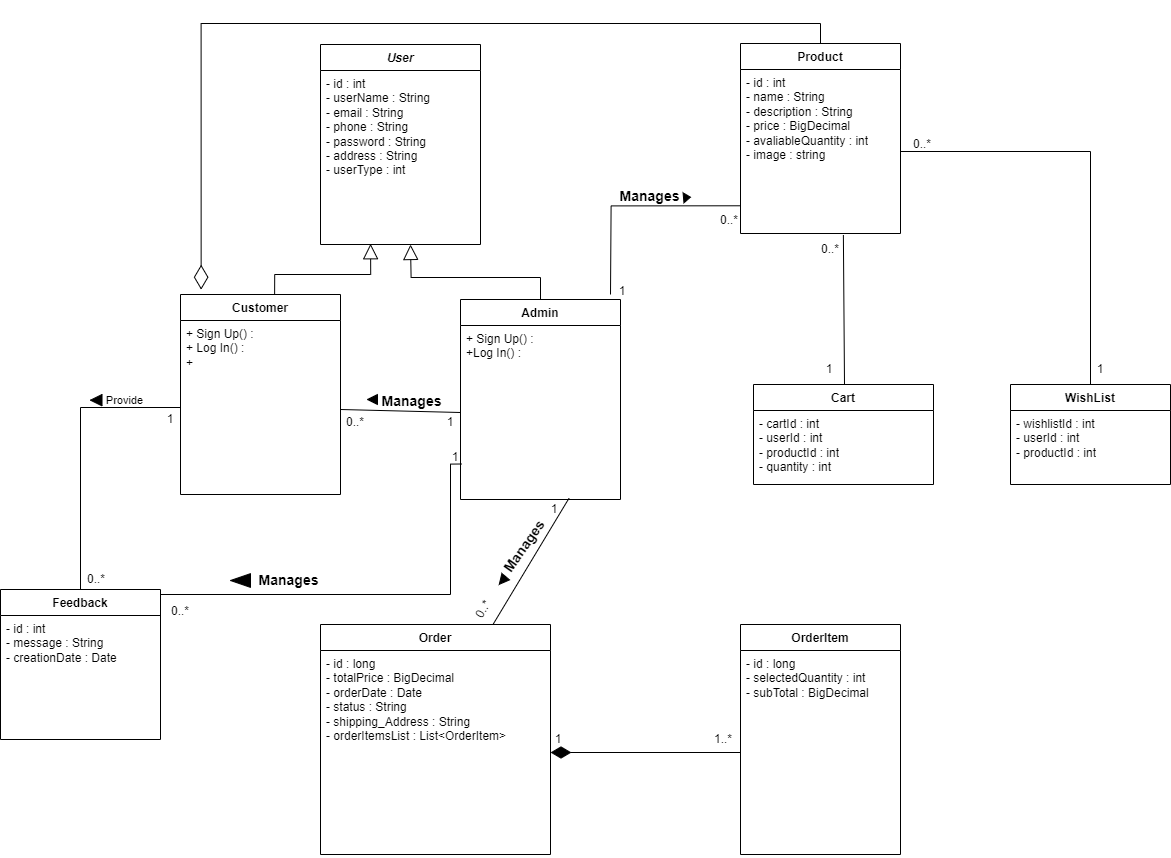

The diagram above was exported from draw.io. Its source (the exported page's mxGraphModel, read from the mxfile embedded in the PNG):
<mxGraphModel dx="2670" dy="2096" grid="1" gridSize="10" guides="1" tooltips="1" connect="1" arrows="1" fold="1" page="1" pageScale="1" pageWidth="850" pageHeight="1100" math="0" shadow="0">
  <root>
    <mxCell id="0" />
    <mxCell id="1" parent="0" />
    <mxCell id="leWwi_oUJMKhV5JsJmhK-9" value="&lt;i&gt;User&lt;/i&gt;" style="swimlane;fontStyle=1;align=center;verticalAlign=top;childLayout=stackLayout;horizontal=1;startSize=26;horizontalStack=0;resizeParent=1;resizeParentMax=0;resizeLast=0;collapsible=1;marginBottom=0;whiteSpace=wrap;html=1;" parent="1" vertex="1">
      <mxGeometry x="-80" y="-70" width="160" height="200" as="geometry" />
    </mxCell>
    <mxCell id="leWwi_oUJMKhV5JsJmhK-11" value="" style="line;strokeWidth=1;fillColor=none;align=left;verticalAlign=middle;spacingTop=-1;spacingLeft=3;spacingRight=3;rotatable=0;labelPosition=right;points=[];portConstraint=eastwest;strokeColor=inherit;" parent="leWwi_oUJMKhV5JsJmhK-9" vertex="1">
      <mxGeometry y="26" width="160" as="geometry" />
    </mxCell>
    <mxCell id="leWwi_oUJMKhV5JsJmhK-10" value="- id : int&lt;div&gt;- userName : String&lt;/div&gt;&lt;div&gt;- email : String&lt;/div&gt;&lt;div&gt;- phone : String&lt;/div&gt;&lt;div&gt;- password : String&lt;/div&gt;&lt;div&gt;- address : String&lt;/div&gt;&lt;div&gt;- userType : int&lt;/div&gt;" style="text;strokeColor=none;fillColor=none;align=left;verticalAlign=top;spacingLeft=4;spacingRight=4;overflow=hidden;rotatable=0;points=[[0,0.5],[1,0.5]];portConstraint=eastwest;whiteSpace=wrap;html=1;" parent="leWwi_oUJMKhV5JsJmhK-9" vertex="1">
      <mxGeometry y="26" width="160" height="174" as="geometry" />
    </mxCell>
    <mxCell id="leWwi_oUJMKhV5JsJmhK-13" value="Product" style="swimlane;fontStyle=1;align=center;verticalAlign=top;childLayout=stackLayout;horizontal=1;startSize=26;horizontalStack=0;resizeParent=1;resizeParentMax=0;resizeLast=0;collapsible=1;marginBottom=0;whiteSpace=wrap;html=1;" parent="1" vertex="1">
      <mxGeometry x="340" y="-71" width="160" height="190" as="geometry" />
    </mxCell>
    <mxCell id="leWwi_oUJMKhV5JsJmhK-14" value="- id : int&lt;div&gt;- name : String&lt;/div&gt;&lt;div&gt;- description : String&lt;/div&gt;&lt;div&gt;- price : BigDecimal&amp;nbsp;&lt;/div&gt;&lt;div&gt;- avaliableQuantity : int&lt;/div&gt;&lt;div&gt;- image : string&lt;/div&gt;" style="text;strokeColor=none;fillColor=none;align=left;verticalAlign=top;spacingLeft=4;spacingRight=4;overflow=hidden;rotatable=0;points=[[0,0.5],[1,0.5]];portConstraint=eastwest;whiteSpace=wrap;html=1;" parent="leWwi_oUJMKhV5JsJmhK-13" vertex="1">
      <mxGeometry y="26" width="160" height="164" as="geometry" />
    </mxCell>
    <mxCell id="leWwi_oUJMKhV5JsJmhK-17" value="Order" style="swimlane;fontStyle=1;align=center;verticalAlign=top;childLayout=stackLayout;horizontal=1;startSize=26;horizontalStack=0;resizeParent=1;resizeParentMax=0;resizeLast=0;collapsible=1;marginBottom=0;whiteSpace=wrap;html=1;" parent="1" vertex="1">
      <mxGeometry x="-80" y="510" width="230" height="230" as="geometry" />
    </mxCell>
    <mxCell id="leWwi_oUJMKhV5JsJmhK-18" value="- id : long&lt;div&gt;- totalPrice : BigDecimal&lt;/div&gt;&lt;div&gt;- orderDate : Date&lt;/div&gt;&lt;div&gt;- status : String&lt;/div&gt;&lt;div&gt;- shipping_Address : String&lt;/div&gt;&lt;div&gt;- orderItemsList : List&amp;lt;OrderItem&amp;gt;&lt;/div&gt;" style="text;strokeColor=none;fillColor=none;align=left;verticalAlign=top;spacingLeft=4;spacingRight=4;overflow=hidden;rotatable=0;points=[[0,0.5],[1,0.5]];portConstraint=eastwest;whiteSpace=wrap;html=1;" parent="leWwi_oUJMKhV5JsJmhK-17" vertex="1">
      <mxGeometry y="26" width="230" height="204" as="geometry" />
    </mxCell>
    <mxCell id="leWwi_oUJMKhV5JsJmhK-21" value="OrderItem" style="swimlane;fontStyle=1;align=center;verticalAlign=top;childLayout=stackLayout;horizontal=1;startSize=26;horizontalStack=0;resizeParent=1;resizeParentMax=0;resizeLast=0;collapsible=1;marginBottom=0;whiteSpace=wrap;html=1;" parent="1" vertex="1">
      <mxGeometry x="340" y="510" width="160" height="230" as="geometry" />
    </mxCell>
    <mxCell id="leWwi_oUJMKhV5JsJmhK-22" value="- id : long&lt;div&gt;- selectedQuantity : int&lt;/div&gt;&lt;div&gt;- subTotal : BigDecimal&lt;/div&gt;" style="text;strokeColor=none;fillColor=none;align=left;verticalAlign=top;spacingLeft=4;spacingRight=4;overflow=hidden;rotatable=0;points=[[0,0.5],[1,0.5]];portConstraint=eastwest;whiteSpace=wrap;html=1;" parent="leWwi_oUJMKhV5JsJmhK-21" vertex="1">
      <mxGeometry y="26" width="160" height="204" as="geometry" />
    </mxCell>
    <mxCell id="leWwi_oUJMKhV5JsJmhK-25" value="Cart" style="swimlane;fontStyle=1;align=center;verticalAlign=top;childLayout=stackLayout;horizontal=1;startSize=26;horizontalStack=0;resizeParent=1;resizeParentMax=0;resizeLast=0;collapsible=1;marginBottom=0;whiteSpace=wrap;html=1;" parent="1" vertex="1">
      <mxGeometry x="353" y="270" width="180" height="100" as="geometry" />
    </mxCell>
    <mxCell id="leWwi_oUJMKhV5JsJmhK-26" value="- cartId : int&lt;div&gt;- userId : int&lt;/div&gt;&lt;div&gt;- productId : int&lt;/div&gt;&lt;div&gt;- quantity : int&lt;/div&gt;" style="text;strokeColor=none;fillColor=none;align=left;verticalAlign=top;spacingLeft=4;spacingRight=4;overflow=hidden;rotatable=0;points=[[0,0.5],[1,0.5]];portConstraint=eastwest;whiteSpace=wrap;html=1;" parent="leWwi_oUJMKhV5JsJmhK-25" vertex="1">
      <mxGeometry y="26" width="180" height="74" as="geometry" />
    </mxCell>
    <mxCell id="leWwi_oUJMKhV5JsJmhK-29" value="WishList" style="swimlane;fontStyle=1;align=center;verticalAlign=top;childLayout=stackLayout;horizontal=1;startSize=26;horizontalStack=0;resizeParent=1;resizeParentMax=0;resizeLast=0;collapsible=1;marginBottom=0;whiteSpace=wrap;html=1;" parent="1" vertex="1">
      <mxGeometry x="610" y="270" width="160" height="100" as="geometry" />
    </mxCell>
    <mxCell id="leWwi_oUJMKhV5JsJmhK-30" value="- wishlistId : int&lt;div&gt;- userId : int&lt;/div&gt;&lt;div&gt;- productId : int&lt;/div&gt;" style="text;strokeColor=none;fillColor=none;align=left;verticalAlign=top;spacingLeft=4;spacingRight=4;overflow=hidden;rotatable=0;points=[[0,0.5],[1,0.5]];portConstraint=eastwest;whiteSpace=wrap;html=1;" parent="leWwi_oUJMKhV5JsJmhK-29" vertex="1">
      <mxGeometry y="26" width="160" height="74" as="geometry" />
    </mxCell>
    <mxCell id="leWwi_oUJMKhV5JsJmhK-33" value="Feedback" style="swimlane;fontStyle=1;align=center;verticalAlign=top;childLayout=stackLayout;horizontal=1;startSize=26;horizontalStack=0;resizeParent=1;resizeParentMax=0;resizeLast=0;collapsible=1;marginBottom=0;whiteSpace=wrap;html=1;" parent="1" vertex="1">
      <mxGeometry x="-400" y="475" width="160" height="150" as="geometry" />
    </mxCell>
    <mxCell id="leWwi_oUJMKhV5JsJmhK-34" value="- id : int&lt;div&gt;- message : String&lt;/div&gt;&lt;div&gt;- creationDate : Date&lt;/div&gt;" style="text;strokeColor=none;fillColor=none;align=left;verticalAlign=top;spacingLeft=4;spacingRight=4;overflow=hidden;rotatable=0;points=[[0,0.5],[1,0.5]];portConstraint=eastwest;whiteSpace=wrap;html=1;" parent="leWwi_oUJMKhV5JsJmhK-33" vertex="1">
      <mxGeometry y="26" width="160" height="124" as="geometry" />
    </mxCell>
    <mxCell id="09JHcCd8k_nJsOBTn-0m-16" style="edgeStyle=orthogonalEdgeStyle;rounded=0;orthogonalLoop=1;jettySize=auto;html=1;endArrow=block;endFill=0;endSize=13;entryX=0.313;entryY=1.036;entryDx=0;entryDy=0;entryPerimeter=0;" edge="1" parent="1">
      <mxGeometry relative="1" as="geometry">
        <mxPoint x="-29.920000000000073" y="129.2639999999999" as="targetPoint" />
        <mxPoint x="-125.94117647058806" y="193" as="sourcePoint" />
        <Array as="points">
          <mxPoint x="-126" y="160" />
          <mxPoint x="-30" y="160" />
        </Array>
      </mxGeometry>
    </mxCell>
    <mxCell id="09JHcCd8k_nJsOBTn-0m-9" value="Customer" style="swimlane;fontStyle=1;align=center;verticalAlign=top;childLayout=stackLayout;horizontal=1;startSize=26;horizontalStack=0;resizeParent=1;resizeParentMax=0;resizeLast=0;collapsible=1;marginBottom=0;whiteSpace=wrap;html=1;" vertex="1" parent="1">
      <mxGeometry x="-220" y="180" width="160" height="200" as="geometry" />
    </mxCell>
    <mxCell id="09JHcCd8k_nJsOBTn-0m-10" value="&lt;div&gt;+ Sign Up() :&lt;/div&gt;+ Log In() :&lt;div&gt;+&lt;br&gt;&lt;div&gt;&lt;br&gt;&lt;/div&gt;&lt;/div&gt;" style="text;strokeColor=none;fillColor=none;align=left;verticalAlign=top;spacingLeft=4;spacingRight=4;overflow=hidden;rotatable=0;points=[[0,0.5],[1,0.5]];portConstraint=eastwest;whiteSpace=wrap;html=1;" vertex="1" parent="09JHcCd8k_nJsOBTn-0m-9">
      <mxGeometry y="26" width="160" height="174" as="geometry" />
    </mxCell>
    <mxCell id="09JHcCd8k_nJsOBTn-0m-11" value="" style="line;strokeWidth=1;fillColor=none;align=left;verticalAlign=middle;spacingTop=-1;spacingLeft=3;spacingRight=3;rotatable=0;labelPosition=right;points=[];portConstraint=eastwest;strokeColor=inherit;" vertex="1" parent="09JHcCd8k_nJsOBTn-0m-9">
      <mxGeometry y="200" width="160" as="geometry" />
    </mxCell>
    <mxCell id="09JHcCd8k_nJsOBTn-0m-17" style="edgeStyle=orthogonalEdgeStyle;rounded=0;orthogonalLoop=1;jettySize=auto;html=1;exitX=0.5;exitY=0;exitDx=0;exitDy=0;endArrow=block;endFill=0;endSize=13;" edge="1" parent="1" source="09JHcCd8k_nJsOBTn-0m-12">
      <mxGeometry relative="1" as="geometry">
        <mxPoint x="10" y="130" as="targetPoint" />
      </mxGeometry>
    </mxCell>
    <mxCell id="09JHcCd8k_nJsOBTn-0m-12" value="Admin" style="swimlane;fontStyle=1;align=center;verticalAlign=top;childLayout=stackLayout;horizontal=1;startSize=26;horizontalStack=0;resizeParent=1;resizeParentMax=0;resizeLast=0;collapsible=1;marginBottom=0;whiteSpace=wrap;html=1;" vertex="1" parent="1">
      <mxGeometry x="60" y="185" width="160" height="200" as="geometry" />
    </mxCell>
    <mxCell id="09JHcCd8k_nJsOBTn-0m-13" value="&lt;div&gt;+ Sign Up() :&lt;/div&gt;&lt;div&gt;+Log In() :&lt;/div&gt;" style="text;strokeColor=none;fillColor=none;align=left;verticalAlign=top;spacingLeft=4;spacingRight=4;overflow=hidden;rotatable=0;points=[[0,0.5],[1,0.5]];portConstraint=eastwest;whiteSpace=wrap;html=1;" vertex="1" parent="09JHcCd8k_nJsOBTn-0m-12">
      <mxGeometry y="26" width="160" height="174" as="geometry" />
    </mxCell>
    <mxCell id="09JHcCd8k_nJsOBTn-0m-14" value="" style="line;strokeWidth=1;fillColor=none;align=left;verticalAlign=middle;spacingTop=-1;spacingLeft=3;spacingRight=3;rotatable=0;labelPosition=right;points=[];portConstraint=eastwest;strokeColor=inherit;" vertex="1" parent="09JHcCd8k_nJsOBTn-0m-12">
      <mxGeometry y="200" width="160" as="geometry" />
    </mxCell>
    <mxCell id="09JHcCd8k_nJsOBTn-0m-22" style="rounded=0;orthogonalLoop=1;jettySize=auto;html=1;exitX=0;exitY=0.5;exitDx=0;exitDy=0;endArrow=none;endFill=0;" edge="1" parent="1" source="09JHcCd8k_nJsOBTn-0m-13" target="09JHcCd8k_nJsOBTn-0m-10">
      <mxGeometry relative="1" as="geometry" />
    </mxCell>
    <mxCell id="09JHcCd8k_nJsOBTn-0m-23" value="&lt;b&gt;&lt;font style=&quot;font-size: 14px;&quot;&gt;Manages&lt;/font&gt;&lt;/b&gt;" style="edgeLabel;html=1;align=center;verticalAlign=middle;resizable=0;points=[];" vertex="1" connectable="0" parent="09JHcCd8k_nJsOBTn-0m-22">
      <mxGeometry x="-0.1835" y="-1" relative="1" as="geometry">
        <mxPoint y="-10" as="offset" />
      </mxGeometry>
    </mxCell>
    <mxCell id="09JHcCd8k_nJsOBTn-0m-24" value="" style="triangle;whiteSpace=wrap;html=1;fillColor=#000000;rotation=-180;" vertex="1" parent="1">
      <mxGeometry x="-33" y="280" width="10" height="10" as="geometry" />
    </mxCell>
    <mxCell id="09JHcCd8k_nJsOBTn-0m-25" style="rounded=0;orthogonalLoop=1;jettySize=auto;html=1;exitX=0.678;exitY=0.993;exitDx=0;exitDy=0;endArrow=none;endFill=0;entryX=0.75;entryY=0;entryDx=0;entryDy=0;exitPerimeter=0;" edge="1" parent="1" source="09JHcCd8k_nJsOBTn-0m-13" target="leWwi_oUJMKhV5JsJmhK-17">
      <mxGeometry relative="1" as="geometry">
        <mxPoint x="70" y="308" as="sourcePoint" />
        <mxPoint x="-50" y="305" as="targetPoint" />
      </mxGeometry>
    </mxCell>
    <mxCell id="09JHcCd8k_nJsOBTn-0m-26" value="&lt;b&gt;&lt;font style=&quot;font-size: 14px;&quot;&gt;Manages&lt;/font&gt;&lt;/b&gt;" style="edgeLabel;html=1;align=center;verticalAlign=middle;resizable=0;points=[];rotation=-55;" vertex="1" connectable="0" parent="09JHcCd8k_nJsOBTn-0m-25">
      <mxGeometry x="-0.1835" y="-1" relative="1" as="geometry">
        <mxPoint x="-14" y="-2" as="offset" />
      </mxGeometry>
    </mxCell>
    <mxCell id="09JHcCd8k_nJsOBTn-0m-27" value="" style="triangle;whiteSpace=wrap;html=1;fillColor=#000000;rotation=130;" vertex="1" parent="1">
      <mxGeometry x="97" y="461" width="10" height="10" as="geometry" />
    </mxCell>
    <mxCell id="09JHcCd8k_nJsOBTn-0m-29" style="rounded=0;orthogonalLoop=1;jettySize=auto;html=1;exitX=0.002;exitY=0.831;exitDx=0;exitDy=0;endArrow=none;endFill=0;exitPerimeter=0;edgeStyle=orthogonalEdgeStyle;" edge="1" parent="1" source="leWwi_oUJMKhV5JsJmhK-14">
      <mxGeometry relative="1" as="geometry">
        <mxPoint x="178" y="394" as="sourcePoint" />
        <mxPoint x="210" y="180" as="targetPoint" />
      </mxGeometry>
    </mxCell>
    <mxCell id="H3nzl2L0MM793oBfKOrq-26" value="&lt;font style=&quot;font-size: 14px;&quot;&gt;&lt;b&gt;Manages&lt;/b&gt;&lt;/font&gt;" style="edgeLabel;html=1;align=center;verticalAlign=middle;resizable=0;points=[];" vertex="1" connectable="0" parent="09JHcCd8k_nJsOBTn-0m-29">
      <mxGeometry x="-0.1534" y="2" relative="1" as="geometry">
        <mxPoint y="-12" as="offset" />
      </mxGeometry>
    </mxCell>
    <mxCell id="09JHcCd8k_nJsOBTn-0m-32" style="rounded=0;orthogonalLoop=1;jettySize=auto;html=1;exitX=1;exitY=0.5;exitDx=0;exitDy=0;endArrow=none;endFill=0;entryX=0.006;entryY=0.796;entryDx=0;entryDy=0;entryPerimeter=0;edgeStyle=orthogonalEdgeStyle;" edge="1" parent="1" source="leWwi_oUJMKhV5JsJmhK-34" target="09JHcCd8k_nJsOBTn-0m-13">
      <mxGeometry relative="1" as="geometry">
        <mxPoint x="350" y="101" as="sourcePoint" />
        <mxPoint x="210" y="190" as="targetPoint" />
        <Array as="points">
          <mxPoint x="-240" y="480" />
          <mxPoint x="50" y="480" />
          <mxPoint x="50" y="350" />
        </Array>
      </mxGeometry>
    </mxCell>
    <mxCell id="09JHcCd8k_nJsOBTn-0m-33" value="&lt;b&gt;&lt;font style=&quot;font-size: 14px;&quot;&gt;Manages&lt;/font&gt;&lt;/b&gt;" style="edgeLabel;html=1;align=center;verticalAlign=middle;resizable=0;points=[];rotation=0;" vertex="1" connectable="0" parent="09JHcCd8k_nJsOBTn-0m-32">
      <mxGeometry x="-0.1835" y="-1" relative="1" as="geometry">
        <mxPoint y="-16" as="offset" />
      </mxGeometry>
    </mxCell>
    <mxCell id="09JHcCd8k_nJsOBTn-0m-34" value="" style="triangle;whiteSpace=wrap;html=1;fillColor=#000000;rotation=-180;" vertex="1" parent="1">
      <mxGeometry x="-170" y="459.13" width="20" height="13.75" as="geometry" />
    </mxCell>
    <mxCell id="09JHcCd8k_nJsOBTn-0m-37" value="1" style="text;html=1;align=center;verticalAlign=middle;whiteSpace=wrap;rounded=0;" vertex="1" parent="1">
      <mxGeometry x="20" y="293.07" width="60" height="30" as="geometry" />
    </mxCell>
    <mxCell id="09JHcCd8k_nJsOBTn-0m-39" value="0..*" style="text;html=1;align=center;verticalAlign=middle;whiteSpace=wrap;rounded=0;" vertex="1" parent="1">
      <mxGeometry x="-75" y="293.07" width="60" height="30" as="geometry" />
    </mxCell>
    <mxCell id="09JHcCd8k_nJsOBTn-0m-40" value="0..*" style="text;html=1;align=center;verticalAlign=middle;whiteSpace=wrap;rounded=0;rotation=-60;" vertex="1" parent="1">
      <mxGeometry x="53" y="480" width="60" height="30" as="geometry" />
    </mxCell>
    <mxCell id="09JHcCd8k_nJsOBTn-0m-41" value="1" style="text;html=1;align=center;verticalAlign=middle;whiteSpace=wrap;rounded=0;" vertex="1" parent="1">
      <mxGeometry x="124" y="380" width="60" height="30" as="geometry" />
    </mxCell>
    <mxCell id="09JHcCd8k_nJsOBTn-0m-42" value="1" style="text;html=1;align=center;verticalAlign=middle;whiteSpace=wrap;rounded=0;" vertex="1" parent="1">
      <mxGeometry x="25" y="328" width="60" height="30" as="geometry" />
    </mxCell>
    <mxCell id="09JHcCd8k_nJsOBTn-0m-43" value="1" style="text;html=1;align=center;verticalAlign=middle;whiteSpace=wrap;rounded=0;" vertex="1" parent="1">
      <mxGeometry x="192" y="162" width="60" height="30" as="geometry" />
    </mxCell>
    <mxCell id="09JHcCd8k_nJsOBTn-0m-44" value="0..*" style="text;html=1;align=center;verticalAlign=middle;whiteSpace=wrap;rounded=0;" vertex="1" parent="1">
      <mxGeometry x="-250" y="482" width="60" height="30" as="geometry" />
    </mxCell>
    <mxCell id="09JHcCd8k_nJsOBTn-0m-45" value="0..*" style="text;html=1;align=center;verticalAlign=middle;whiteSpace=wrap;rounded=0;" vertex="1" parent="1">
      <mxGeometry x="298.93" y="91" width="60" height="30" as="geometry" />
    </mxCell>
    <mxCell id="H3nzl2L0MM793oBfKOrq-1" style="rounded=0;orthogonalLoop=1;jettySize=auto;html=1;exitX=0;exitY=0.5;exitDx=0;exitDy=0;endArrow=diamondThin;endFill=1;strokeWidth=1;endSize=18;" edge="1" parent="1" source="leWwi_oUJMKhV5JsJmhK-22" target="leWwi_oUJMKhV5JsJmhK-18">
      <mxGeometry relative="1" as="geometry" />
    </mxCell>
    <mxCell id="H3nzl2L0MM793oBfKOrq-2" value="1" style="text;html=1;align=center;verticalAlign=middle;whiteSpace=wrap;rounded=0;" vertex="1" parent="1">
      <mxGeometry x="128" y="610" width="60" height="30" as="geometry" />
    </mxCell>
    <mxCell id="H3nzl2L0MM793oBfKOrq-3" value="1..*" style="text;html=1;align=center;verticalAlign=middle;whiteSpace=wrap;rounded=0;" vertex="1" parent="1">
      <mxGeometry x="293" y="610" width="60" height="30" as="geometry" />
    </mxCell>
    <mxCell id="H3nzl2L0MM793oBfKOrq-7" style="edgeStyle=orthogonalEdgeStyle;rounded=0;orthogonalLoop=1;jettySize=auto;html=1;exitX=0.5;exitY=0;exitDx=0;exitDy=0;entryX=0.129;entryY=-0.024;entryDx=0;entryDy=0;entryPerimeter=0;endArrow=diamondThin;endFill=0;endSize=22;" edge="1" parent="1" source="leWwi_oUJMKhV5JsJmhK-13" target="09JHcCd8k_nJsOBTn-0m-9">
      <mxGeometry relative="1" as="geometry" />
    </mxCell>
    <mxCell id="H3nzl2L0MM793oBfKOrq-9" value="1" style="text;html=1;align=center;verticalAlign=middle;whiteSpace=wrap;rounded=0;" vertex="1" parent="1">
      <mxGeometry x="399" y="240" width="60" height="30" as="geometry" />
    </mxCell>
    <mxCell id="H3nzl2L0MM793oBfKOrq-11" value="0..*" style="text;html=1;align=center;verticalAlign=middle;whiteSpace=wrap;rounded=0;" vertex="1" parent="1">
      <mxGeometry x="400" y="120" width="60" height="30" as="geometry" />
    </mxCell>
    <mxCell id="H3nzl2L0MM793oBfKOrq-12" style="rounded=0;orthogonalLoop=1;jettySize=auto;html=1;exitX=1;exitY=0.5;exitDx=0;exitDy=0;entryX=0.5;entryY=0;entryDx=0;entryDy=0;endArrow=none;endFill=0;edgeStyle=orthogonalEdgeStyle;" edge="1" parent="1" source="leWwi_oUJMKhV5JsJmhK-14" target="leWwi_oUJMKhV5JsJmhK-29">
      <mxGeometry relative="1" as="geometry" />
    </mxCell>
    <mxCell id="H3nzl2L0MM793oBfKOrq-13" value="0..*" style="text;html=1;align=center;verticalAlign=middle;whiteSpace=wrap;rounded=0;" vertex="1" parent="1">
      <mxGeometry x="492" y="15" width="60" height="30" as="geometry" />
    </mxCell>
    <mxCell id="H3nzl2L0MM793oBfKOrq-14" value="1" style="text;html=1;align=center;verticalAlign=middle;whiteSpace=wrap;rounded=0;" vertex="1" parent="1">
      <mxGeometry x="670" y="240" width="60" height="30" as="geometry" />
    </mxCell>
    <mxCell id="H3nzl2L0MM793oBfKOrq-15" style="rounded=0;orthogonalLoop=1;jettySize=auto;html=1;exitX=0;exitY=0.5;exitDx=0;exitDy=0;endArrow=none;endFill=0;edgeStyle=orthogonalEdgeStyle;" edge="1" parent="1" source="09JHcCd8k_nJsOBTn-0m-10" target="leWwi_oUJMKhV5JsJmhK-33">
      <mxGeometry relative="1" as="geometry" />
    </mxCell>
    <mxCell id="H3nzl2L0MM793oBfKOrq-25" value="Provide" style="edgeLabel;html=1;align=center;verticalAlign=middle;resizable=0;points=[];" vertex="1" connectable="0" parent="H3nzl2L0MM793oBfKOrq-15">
      <mxGeometry x="-0.5467" relative="1" as="geometry">
        <mxPoint x="7" y="-8" as="offset" />
      </mxGeometry>
    </mxCell>
    <mxCell id="H3nzl2L0MM793oBfKOrq-18" value="" style="triangle;whiteSpace=wrap;html=1;fillColor=#000000;rotation=-180;" vertex="1" parent="1">
      <mxGeometry x="-310" y="280" width="11.53" height="11.35" as="geometry" />
    </mxCell>
    <mxCell id="H3nzl2L0MM793oBfKOrq-34" value="" style="triangle;whiteSpace=wrap;html=1;fillColor=#000000;rotation=-5;" vertex="1" parent="1">
      <mxGeometry x="283" y="78" width="7" height="10" as="geometry" />
    </mxCell>
    <mxCell id="H3nzl2L0MM793oBfKOrq-35" value="1" style="text;html=1;align=center;verticalAlign=middle;whiteSpace=wrap;rounded=0;" vertex="1" parent="1">
      <mxGeometry x="-260" y="290" width="60" height="30" as="geometry" />
    </mxCell>
    <mxCell id="H3nzl2L0MM793oBfKOrq-37" value="0..*" style="text;html=1;align=center;verticalAlign=middle;whiteSpace=wrap;rounded=0;" vertex="1" parent="1">
      <mxGeometry x="-334.23" y="450" width="60" height="30" as="geometry" />
    </mxCell>
    <mxCell id="H3nzl2L0MM793oBfKOrq-38" style="rounded=0;orthogonalLoop=1;jettySize=auto;html=1;exitX=0.75;exitY=1;exitDx=0;exitDy=0;entryX=0.643;entryY=1.009;entryDx=0;entryDy=0;entryPerimeter=0;endArrow=none;endFill=0;" edge="1" parent="1" source="H3nzl2L0MM793oBfKOrq-9" target="leWwi_oUJMKhV5JsJmhK-14">
      <mxGeometry relative="1" as="geometry" />
    </mxCell>
  </root>
</mxGraphModel>